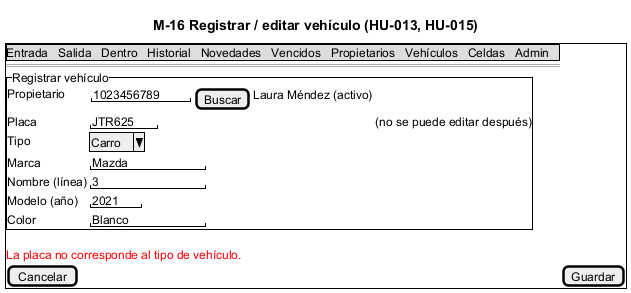

The diagram above was rendered by PlantUML. Its source (embedded in the PNG):
@startsalt M-16_FormVehiculo
title M-16 Registrar / editar vehículo (HU-013, HU-015)
{+
  {* Entrada | Salida | Dentro | Historial | Novedades | Vencidos | Propietarios | Vehículos | Celdas | Admin }
  ==
  {^"Registrar vehículo"
    Propietario | { "1023456789  " | [Buscar] | Laura Méndez (activo) }
    Placa | "JTR625  " | (no se puede editar después)
    Tipo | ^Carro^
    Marca | "Mazda         "
    Nombre (línea) | "3             "
    Modelo (año) | "2021  "
    Color | "Blanco        "
  }
  <color:red>La placa no corresponde al tipo de vehículo.</color>
  [Cancelar] | [Guardar]
}
@endsalt